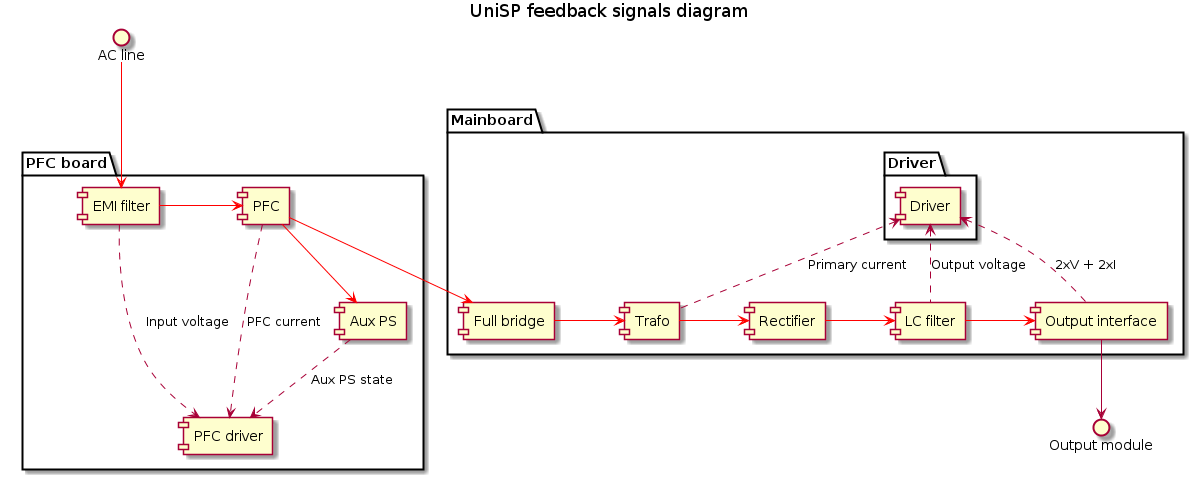

The diagram above was rendered by PlantUML. Its source (embedded in the PNG):
@startuml

title UniSP feedback signals diagram

interface "AC line" as AC
interface "Output module" as Output

package "PFC board"{

        [EMI filter]
        [PFC]
        [Aux PS]
        [PFC driver]
}

package "Mainboard"{

package "Driver"{

        [Driver]
}

[Full bridge]
        [Trafo]
        [Rectifier]
        [LC filter]
        [Output interface]
}



AC -[#red]> [EMI filter]
[EMI filter] -[#red]> [PFC]
[PFC] --[#red]> [Aux PS]
[EMI filter] ..> [PFC driver] : Input voltage
[PFC] ..> [PFC driver] : PFC current
[Aux PS] ..> [PFC driver] : Aux PS state

[PFC] -[#red]> [Full bridge]
[Full bridge] -[#red]> [Trafo]
[Trafo] -[#red]> [Rectifier]
[Rectifier] -[#red]> [LC filter]
[LC filter] -[#red]> [Output interface]

[Driver] <.. [Trafo] : Primary current
[Driver] <.. [LC filter] : Output voltage
[Driver] <.. [Output interface] : 2xV + 2xI

[Output interface] -> Output


@enduml